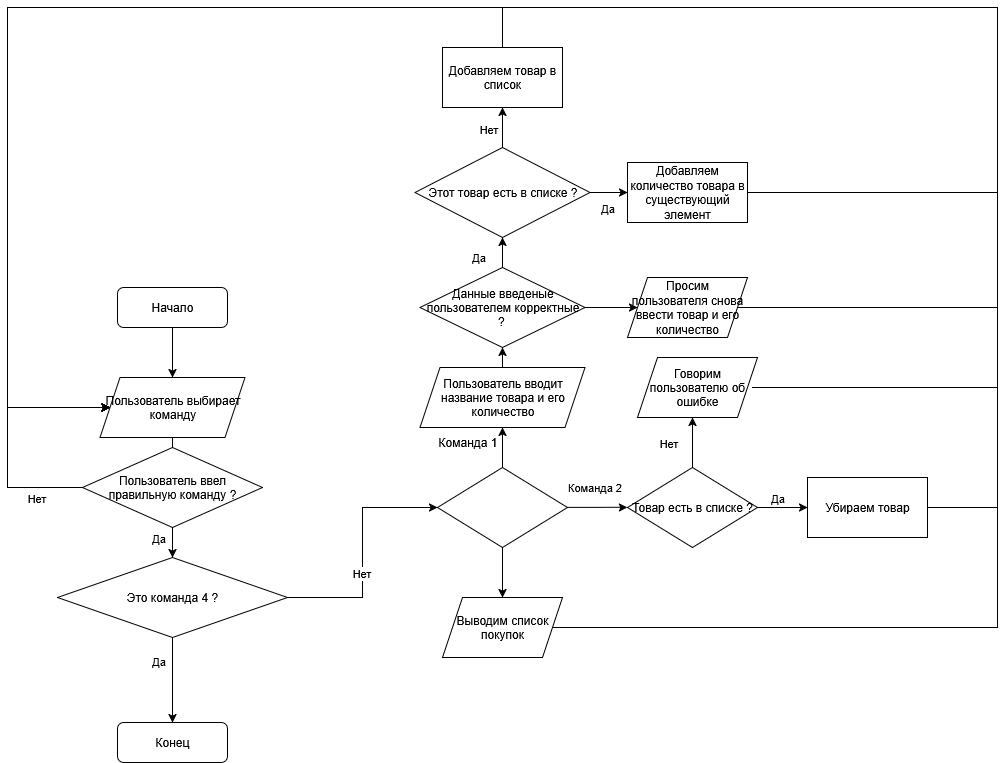

The diagram above was exported from draw.io. Its source (the exported page's mxGraphModel, read from the mxfile embedded in the PNG):
<mxGraphModel dx="1213" dy="1800" grid="1" gridSize="10" guides="1" tooltips="1" connect="1" arrows="1" fold="1" page="1" pageScale="1" pageWidth="827" pageHeight="1169" math="0" shadow="0">
  <root>
    <mxCell id="0" />
    <mxCell id="1" parent="0" />
    <mxCell id="asTdSQwYjcN8tip2zclY-3" style="edgeStyle=orthogonalEdgeStyle;rounded=0;orthogonalLoop=1;jettySize=auto;html=1;exitX=0.5;exitY=1;exitDx=0;exitDy=0;entryX=0.5;entryY=0;entryDx=0;entryDy=0;" edge="1" parent="1" source="asTdSQwYjcN8tip2zclY-1" target="asTdSQwYjcN8tip2zclY-2">
      <mxGeometry relative="1" as="geometry" />
    </mxCell>
    <mxCell id="asTdSQwYjcN8tip2zclY-1" value="Начало" style="rounded=1;whiteSpace=wrap;html=1;" vertex="1" parent="1">
      <mxGeometry x="350" y="130" width="110" height="40" as="geometry" />
    </mxCell>
    <mxCell id="asTdSQwYjcN8tip2zclY-5" style="edgeStyle=orthogonalEdgeStyle;rounded=0;orthogonalLoop=1;jettySize=auto;html=1;exitX=0.5;exitY=1;exitDx=0;exitDy=0;entryX=0.5;entryY=0;entryDx=0;entryDy=0;" edge="1" parent="1" source="asTdSQwYjcN8tip2zclY-2" target="asTdSQwYjcN8tip2zclY-4">
      <mxGeometry relative="1" as="geometry" />
    </mxCell>
    <mxCell id="asTdSQwYjcN8tip2zclY-48" value="Да" style="edgeLabel;html=1;align=center;verticalAlign=middle;resizable=0;points=[];" vertex="1" connectable="0" parent="asTdSQwYjcN8tip2zclY-5">
      <mxGeometry x="0.6611" y="-1" relative="1" as="geometry">
        <mxPoint x="-14" as="offset" />
      </mxGeometry>
    </mxCell>
    <mxCell id="asTdSQwYjcN8tip2zclY-2" value="Пользователь выбирает команду" style="shape=parallelogram;perimeter=parallelogramPerimeter;whiteSpace=wrap;html=1;fixedSize=1;" vertex="1" parent="1">
      <mxGeometry x="332.5" y="220" width="145" height="60" as="geometry" />
    </mxCell>
    <mxCell id="asTdSQwYjcN8tip2zclY-7" style="edgeStyle=orthogonalEdgeStyle;rounded=0;orthogonalLoop=1;jettySize=auto;html=1;exitX=0.5;exitY=1;exitDx=0;exitDy=0;entryX=0.5;entryY=0;entryDx=0;entryDy=0;" edge="1" parent="1" source="asTdSQwYjcN8tip2zclY-4" target="asTdSQwYjcN8tip2zclY-6">
      <mxGeometry relative="1" as="geometry" />
    </mxCell>
    <mxCell id="asTdSQwYjcN8tip2zclY-8" value="Да" style="edgeLabel;html=1;align=center;verticalAlign=middle;resizable=0;points=[];" vertex="1" connectable="0" parent="asTdSQwYjcN8tip2zclY-7">
      <mxGeometry x="-0.4478" y="-2" relative="1" as="geometry">
        <mxPoint x="-13" as="offset" />
      </mxGeometry>
    </mxCell>
    <mxCell id="asTdSQwYjcN8tip2zclY-9" style="edgeStyle=orthogonalEdgeStyle;rounded=0;orthogonalLoop=1;jettySize=auto;html=1;entryX=0;entryY=0.5;entryDx=0;entryDy=0;" edge="1" parent="1" source="asTdSQwYjcN8tip2zclY-4" target="asTdSQwYjcN8tip2zclY-10">
      <mxGeometry relative="1" as="geometry">
        <mxPoint x="650" y="349.9999999999999" as="targetPoint" />
      </mxGeometry>
    </mxCell>
    <mxCell id="asTdSQwYjcN8tip2zclY-11" value="Нет" style="edgeLabel;html=1;align=center;verticalAlign=middle;resizable=0;points=[];" vertex="1" connectable="0" parent="asTdSQwYjcN8tip2zclY-9">
      <mxGeometry x="-0.2333" y="2" relative="1" as="geometry">
        <mxPoint y="-8" as="offset" />
      </mxGeometry>
    </mxCell>
    <mxCell id="asTdSQwYjcN8tip2zclY-4" value="Это команда 4 ?" style="rhombus;whiteSpace=wrap;html=1;" vertex="1" parent="1">
      <mxGeometry x="290" y="400" width="230" height="80" as="geometry" />
    </mxCell>
    <mxCell id="asTdSQwYjcN8tip2zclY-6" value="Конец" style="rounded=1;whiteSpace=wrap;html=1;" vertex="1" parent="1">
      <mxGeometry x="350" y="565" width="110" height="40" as="geometry" />
    </mxCell>
    <mxCell id="asTdSQwYjcN8tip2zclY-13" style="edgeStyle=orthogonalEdgeStyle;rounded=0;orthogonalLoop=1;jettySize=auto;html=1;exitX=1;exitY=0.5;exitDx=0;exitDy=0;" edge="1" parent="1" source="asTdSQwYjcN8tip2zclY-10">
      <mxGeometry relative="1" as="geometry">
        <mxPoint x="860" y="349.83333333333337" as="targetPoint" />
      </mxGeometry>
    </mxCell>
    <mxCell id="asTdSQwYjcN8tip2zclY-27" value="Команда 2" style="edgeLabel;html=1;align=center;verticalAlign=middle;resizable=0;points=[];" vertex="1" connectable="0" parent="asTdSQwYjcN8tip2zclY-13">
      <mxGeometry x="0.0587" relative="1" as="geometry">
        <mxPoint x="-5" y="-20" as="offset" />
      </mxGeometry>
    </mxCell>
    <mxCell id="asTdSQwYjcN8tip2zclY-14" style="edgeStyle=orthogonalEdgeStyle;rounded=0;orthogonalLoop=1;jettySize=auto;html=1;exitX=0.5;exitY=0;exitDx=0;exitDy=0;entryX=0.5;entryY=1;entryDx=0;entryDy=0;" edge="1" parent="1" source="asTdSQwYjcN8tip2zclY-10" target="asTdSQwYjcN8tip2zclY-16">
      <mxGeometry relative="1" as="geometry">
        <mxPoint x="734.8333333333335" y="240" as="targetPoint" />
      </mxGeometry>
    </mxCell>
    <mxCell id="asTdSQwYjcN8tip2zclY-39" style="edgeStyle=orthogonalEdgeStyle;rounded=0;orthogonalLoop=1;jettySize=auto;html=1;exitX=0.5;exitY=1;exitDx=0;exitDy=0;entryX=0.5;entryY=0;entryDx=0;entryDy=0;" edge="1" parent="1" source="asTdSQwYjcN8tip2zclY-10" target="asTdSQwYjcN8tip2zclY-38">
      <mxGeometry relative="1" as="geometry" />
    </mxCell>
    <mxCell id="asTdSQwYjcN8tip2zclY-10" value="" style="rhombus;whiteSpace=wrap;html=1;" vertex="1" parent="1">
      <mxGeometry x="670" y="310" width="130" height="80" as="geometry" />
    </mxCell>
    <mxCell id="asTdSQwYjcN8tip2zclY-15" value="Команда 1" style="text;html=1;align=center;verticalAlign=middle;resizable=0;points=[];autosize=1;strokeColor=none;fillColor=none;" vertex="1" parent="1">
      <mxGeometry x="660" y="270" width="80" height="30" as="geometry" />
    </mxCell>
    <mxCell id="asTdSQwYjcN8tip2zclY-18" style="edgeStyle=orthogonalEdgeStyle;rounded=0;orthogonalLoop=1;jettySize=auto;html=1;exitX=0.5;exitY=0;exitDx=0;exitDy=0;entryX=0.5;entryY=1;entryDx=0;entryDy=0;" edge="1" parent="1" source="asTdSQwYjcN8tip2zclY-41" target="asTdSQwYjcN8tip2zclY-17">
      <mxGeometry relative="1" as="geometry" />
    </mxCell>
    <mxCell id="asTdSQwYjcN8tip2zclY-43" value="Да" style="edgeLabel;html=1;align=center;verticalAlign=middle;resizable=0;points=[];" vertex="1" connectable="0" parent="asTdSQwYjcN8tip2zclY-18">
      <mxGeometry x="-0.2778" relative="1" as="geometry">
        <mxPoint x="-25" as="offset" />
      </mxGeometry>
    </mxCell>
    <mxCell id="asTdSQwYjcN8tip2zclY-16" value="Пользователь вводит название товара и его количество" style="shape=parallelogram;perimeter=parallelogramPerimeter;whiteSpace=wrap;html=1;fixedSize=1;" vertex="1" parent="1">
      <mxGeometry x="652.5" y="210" width="165" height="60" as="geometry" />
    </mxCell>
    <mxCell id="asTdSQwYjcN8tip2zclY-20" style="edgeStyle=orthogonalEdgeStyle;rounded=0;orthogonalLoop=1;jettySize=auto;html=1;exitX=0.5;exitY=0;exitDx=0;exitDy=0;entryX=0.5;entryY=1;entryDx=0;entryDy=0;" edge="1" parent="1" source="asTdSQwYjcN8tip2zclY-17" target="asTdSQwYjcN8tip2zclY-19">
      <mxGeometry relative="1" as="geometry" />
    </mxCell>
    <mxCell id="asTdSQwYjcN8tip2zclY-23" value="Нет" style="edgeLabel;html=1;align=center;verticalAlign=middle;resizable=0;points=[];" vertex="1" connectable="0" parent="asTdSQwYjcN8tip2zclY-20">
      <mxGeometry x="-0.0417" relative="1" as="geometry">
        <mxPoint x="-15" as="offset" />
      </mxGeometry>
    </mxCell>
    <mxCell id="asTdSQwYjcN8tip2zclY-22" style="edgeStyle=orthogonalEdgeStyle;rounded=0;orthogonalLoop=1;jettySize=auto;html=1;exitX=1;exitY=0.5;exitDx=0;exitDy=0;entryX=0;entryY=0.5;entryDx=0;entryDy=0;" edge="1" parent="1" source="asTdSQwYjcN8tip2zclY-17" target="asTdSQwYjcN8tip2zclY-21">
      <mxGeometry relative="1" as="geometry" />
    </mxCell>
    <mxCell id="asTdSQwYjcN8tip2zclY-24" value="Да" style="edgeLabel;html=1;align=center;verticalAlign=middle;resizable=0;points=[];" vertex="1" connectable="0" parent="asTdSQwYjcN8tip2zclY-22">
      <mxGeometry x="0.0281" y="-2" relative="1" as="geometry">
        <mxPoint x="-2" y="13" as="offset" />
      </mxGeometry>
    </mxCell>
    <mxCell id="asTdSQwYjcN8tip2zclY-17" value="Этот товар есть в списке ?" style="rhombus;whiteSpace=wrap;html=1;" vertex="1" parent="1">
      <mxGeometry x="647.5" y="-10" width="175" height="90" as="geometry" />
    </mxCell>
    <mxCell id="asTdSQwYjcN8tip2zclY-26" style="edgeStyle=orthogonalEdgeStyle;rounded=0;orthogonalLoop=1;jettySize=auto;html=1;exitX=0.5;exitY=0;exitDx=0;exitDy=0;entryX=0;entryY=0.5;entryDx=0;entryDy=0;" edge="1" parent="1" source="asTdSQwYjcN8tip2zclY-19" target="asTdSQwYjcN8tip2zclY-2">
      <mxGeometry relative="1" as="geometry">
        <Array as="points">
          <mxPoint x="735" y="-150" />
          <mxPoint x="240" y="-150" />
          <mxPoint x="240" y="250" />
        </Array>
      </mxGeometry>
    </mxCell>
    <mxCell id="asTdSQwYjcN8tip2zclY-19" value="Добавляем товар в список" style="rounded=0;whiteSpace=wrap;html=1;" vertex="1" parent="1">
      <mxGeometry x="675" y="-110" width="120" height="60" as="geometry" />
    </mxCell>
    <mxCell id="asTdSQwYjcN8tip2zclY-25" style="edgeStyle=orthogonalEdgeStyle;rounded=0;orthogonalLoop=1;jettySize=auto;html=1;exitX=1;exitY=0.5;exitDx=0;exitDy=0;entryX=0;entryY=0.5;entryDx=0;entryDy=0;" edge="1" parent="1" source="asTdSQwYjcN8tip2zclY-21" target="asTdSQwYjcN8tip2zclY-2">
      <mxGeometry relative="1" as="geometry">
        <Array as="points">
          <mxPoint x="1230" y="35" />
          <mxPoint x="1230" y="-150" />
          <mxPoint x="240" y="-150" />
          <mxPoint x="240" y="250" />
        </Array>
      </mxGeometry>
    </mxCell>
    <mxCell id="asTdSQwYjcN8tip2zclY-21" value="Добавляем количество товара в существующий элемент" style="rounded=0;whiteSpace=wrap;html=1;" vertex="1" parent="1">
      <mxGeometry x="860" y="5" width="120" height="60" as="geometry" />
    </mxCell>
    <mxCell id="asTdSQwYjcN8tip2zclY-31" style="edgeStyle=orthogonalEdgeStyle;rounded=0;orthogonalLoop=1;jettySize=auto;html=1;exitX=0.5;exitY=0;exitDx=0;exitDy=0;entryX=0.5;entryY=1;entryDx=0;entryDy=0;" edge="1" parent="1" source="asTdSQwYjcN8tip2zclY-28">
      <mxGeometry relative="1" as="geometry">
        <mxPoint x="925" y="260" as="targetPoint" />
      </mxGeometry>
    </mxCell>
    <mxCell id="asTdSQwYjcN8tip2zclY-32" value="Нет" style="edgeLabel;html=1;align=center;verticalAlign=middle;resizable=0;points=[];" vertex="1" connectable="0" parent="asTdSQwYjcN8tip2zclY-31">
      <mxGeometry x="-0.1333" y="-2" relative="1" as="geometry">
        <mxPoint x="-27" y="-3" as="offset" />
      </mxGeometry>
    </mxCell>
    <mxCell id="asTdSQwYjcN8tip2zclY-33" style="edgeStyle=orthogonalEdgeStyle;rounded=0;orthogonalLoop=1;jettySize=auto;html=1;exitX=1;exitY=0.5;exitDx=0;exitDy=0;entryX=0;entryY=0.5;entryDx=0;entryDy=0;" edge="1" parent="1" source="asTdSQwYjcN8tip2zclY-28" target="asTdSQwYjcN8tip2zclY-29">
      <mxGeometry relative="1" as="geometry" />
    </mxCell>
    <mxCell id="asTdSQwYjcN8tip2zclY-34" value="Да" style="edgeLabel;html=1;align=center;verticalAlign=middle;resizable=0;points=[];" vertex="1" connectable="0" parent="asTdSQwYjcN8tip2zclY-33">
      <mxGeometry x="-0.2267" relative="1" as="geometry">
        <mxPoint y="-10" as="offset" />
      </mxGeometry>
    </mxCell>
    <mxCell id="asTdSQwYjcN8tip2zclY-28" value="Товар есть в списке ?" style="rhombus;whiteSpace=wrap;html=1;" vertex="1" parent="1">
      <mxGeometry x="860" y="310" width="130" height="80" as="geometry" />
    </mxCell>
    <mxCell id="asTdSQwYjcN8tip2zclY-35" style="edgeStyle=orthogonalEdgeStyle;rounded=0;orthogonalLoop=1;jettySize=auto;html=1;exitX=1;exitY=0.5;exitDx=0;exitDy=0;entryX=0;entryY=0.5;entryDx=0;entryDy=0;" edge="1" parent="1" source="asTdSQwYjcN8tip2zclY-29" target="asTdSQwYjcN8tip2zclY-2">
      <mxGeometry relative="1" as="geometry">
        <Array as="points">
          <mxPoint x="1230" y="350" />
          <mxPoint x="1230" y="-150" />
          <mxPoint x="240" y="-150" />
          <mxPoint x="240" y="250" />
        </Array>
      </mxGeometry>
    </mxCell>
    <mxCell id="asTdSQwYjcN8tip2zclY-29" value="Убираем товар" style="rounded=0;whiteSpace=wrap;html=1;" vertex="1" parent="1">
      <mxGeometry x="1040" y="320" width="120" height="60" as="geometry" />
    </mxCell>
    <mxCell id="asTdSQwYjcN8tip2zclY-36" style="edgeStyle=orthogonalEdgeStyle;rounded=0;orthogonalLoop=1;jettySize=auto;html=1;exitX=1;exitY=0.5;exitDx=0;exitDy=0;entryX=0;entryY=0.5;entryDx=0;entryDy=0;" edge="1" parent="1" target="asTdSQwYjcN8tip2zclY-2">
      <mxGeometry relative="1" as="geometry">
        <mxPoint x="985" y="230" as="sourcePoint" />
        <Array as="points">
          <mxPoint x="1230" y="230" />
          <mxPoint x="1230" y="-150" />
          <mxPoint x="240" y="-150" />
          <mxPoint x="240" y="250" />
        </Array>
      </mxGeometry>
    </mxCell>
    <mxCell id="asTdSQwYjcN8tip2zclY-37" value="Говорим пользователю об ошибке" style="shape=parallelogram;perimeter=parallelogramPerimeter;whiteSpace=wrap;html=1;fixedSize=1;" vertex="1" parent="1">
      <mxGeometry x="870" y="200" width="120" height="60" as="geometry" />
    </mxCell>
    <mxCell id="asTdSQwYjcN8tip2zclY-40" style="edgeStyle=orthogonalEdgeStyle;rounded=0;orthogonalLoop=1;jettySize=auto;html=1;exitX=1;exitY=0.5;exitDx=0;exitDy=0;entryX=0;entryY=0.5;entryDx=0;entryDy=0;" edge="1" parent="1" source="asTdSQwYjcN8tip2zclY-38" target="asTdSQwYjcN8tip2zclY-2">
      <mxGeometry relative="1" as="geometry">
        <Array as="points">
          <mxPoint x="1230" y="470" />
          <mxPoint x="1230" y="-150" />
          <mxPoint x="240" y="-150" />
          <mxPoint x="240" y="250" />
        </Array>
      </mxGeometry>
    </mxCell>
    <mxCell id="asTdSQwYjcN8tip2zclY-38" value="Выводим список покупок" style="shape=parallelogram;perimeter=parallelogramPerimeter;whiteSpace=wrap;html=1;fixedSize=1;" vertex="1" parent="1">
      <mxGeometry x="675" y="440" width="120" height="60" as="geometry" />
    </mxCell>
    <mxCell id="asTdSQwYjcN8tip2zclY-42" value="" style="edgeStyle=orthogonalEdgeStyle;rounded=0;orthogonalLoop=1;jettySize=auto;html=1;exitX=0.5;exitY=0;exitDx=0;exitDy=0;entryX=0.5;entryY=1;entryDx=0;entryDy=0;" edge="1" parent="1" source="asTdSQwYjcN8tip2zclY-16" target="asTdSQwYjcN8tip2zclY-41">
      <mxGeometry relative="1" as="geometry">
        <mxPoint x="735" y="180" as="sourcePoint" />
        <mxPoint x="735" y="80" as="targetPoint" />
      </mxGeometry>
    </mxCell>
    <mxCell id="asTdSQwYjcN8tip2zclY-45" style="edgeStyle=orthogonalEdgeStyle;rounded=0;orthogonalLoop=1;jettySize=auto;html=1;entryX=0;entryY=0.5;entryDx=0;entryDy=0;" edge="1" parent="1" source="asTdSQwYjcN8tip2zclY-41" target="asTdSQwYjcN8tip2zclY-44">
      <mxGeometry relative="1" as="geometry" />
    </mxCell>
    <mxCell id="asTdSQwYjcN8tip2zclY-41" value="Данные введеные пользователем корректные ?&amp;nbsp;" style="rhombus;whiteSpace=wrap;html=1;" vertex="1" parent="1">
      <mxGeometry x="652.5" y="110" width="165" height="80" as="geometry" />
    </mxCell>
    <mxCell id="asTdSQwYjcN8tip2zclY-46" style="edgeStyle=orthogonalEdgeStyle;rounded=0;orthogonalLoop=1;jettySize=auto;html=1;exitX=1;exitY=0.5;exitDx=0;exitDy=0;entryX=0;entryY=0.5;entryDx=0;entryDy=0;" edge="1" parent="1" source="asTdSQwYjcN8tip2zclY-44" target="asTdSQwYjcN8tip2zclY-2">
      <mxGeometry relative="1" as="geometry">
        <Array as="points">
          <mxPoint x="1230" y="150" />
          <mxPoint x="1230" y="-150" />
          <mxPoint x="240" y="-150" />
          <mxPoint x="240" y="250" />
        </Array>
      </mxGeometry>
    </mxCell>
    <mxCell id="asTdSQwYjcN8tip2zclY-44" value="Просим пользователя снова ввести товар и его количество" style="shape=parallelogram;perimeter=parallelogramPerimeter;whiteSpace=wrap;html=1;fixedSize=1;" vertex="1" parent="1">
      <mxGeometry x="860" y="120" width="120" height="60" as="geometry" />
    </mxCell>
    <mxCell id="asTdSQwYjcN8tip2zclY-49" style="edgeStyle=orthogonalEdgeStyle;rounded=0;orthogonalLoop=1;jettySize=auto;html=1;entryX=0;entryY=0.5;entryDx=0;entryDy=0;" edge="1" parent="1" source="asTdSQwYjcN8tip2zclY-47" target="asTdSQwYjcN8tip2zclY-2">
      <mxGeometry relative="1" as="geometry">
        <Array as="points">
          <mxPoint x="240" y="330" />
          <mxPoint x="240" y="250" />
        </Array>
      </mxGeometry>
    </mxCell>
    <mxCell id="asTdSQwYjcN8tip2zclY-50" value="Нет" style="edgeLabel;html=1;align=center;verticalAlign=middle;resizable=0;points=[];" vertex="1" connectable="0" parent="asTdSQwYjcN8tip2zclY-49">
      <mxGeometry x="-0.635" y="-3" relative="1" as="geometry">
        <mxPoint y="13" as="offset" />
      </mxGeometry>
    </mxCell>
    <mxCell id="asTdSQwYjcN8tip2zclY-47" value="Пользователь ввел правильную команду ?" style="rhombus;whiteSpace=wrap;html=1;" vertex="1" parent="1">
      <mxGeometry x="315" y="290" width="180" height="80" as="geometry" />
    </mxCell>
  </root>
</mxGraphModel>